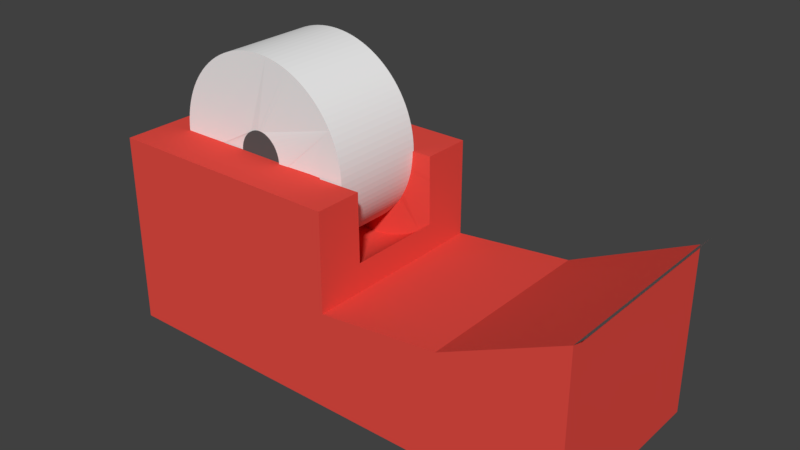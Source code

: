 # Source: TapeDisp.blend  (saved by Blender 2.79.0; exported with 4.5.12 LTS)
import bpy
from mathutils import Matrix  # noqa: F401  (used for matrix-valued properties, if any)

bpy.ops.wm.read_factory_settings(use_empty=True)
scene = bpy.context.scene
scene.name = 'Scene'

# ---- collections
col_collection_1 = bpy.data.collections.new('Collection 1'); scene.collection.children.link(col_collection_1)

# ---- materials (node trees are filled in below, after node groups)
mat_tapecutter = bpy.data.materials.new('TapeCutter')
mat_tapecutter.alpha_threshold = 0.0
mat_tapecutter.use_transparent_shadow = False
mat_tapecutter.diffuse_color = (0.3185, 0.3185, 0.3185, 1.0)
mat_tapecutter.roughness = 0.5
mat_holder = bpy.data.materials.new('Holder')
mat_holder.alpha_threshold = 0.0
mat_holder.use_transparent_shadow = False
mat_holder.diffuse_color = (0.1025, 0.1025, 0.1025, 1.0)
mat_holder.roughness = 0.5
mat_tape = bpy.data.materials.new('Tape')
mat_tape.alpha_threshold = 0.0
mat_tape.use_transparent_shadow = False
mat_tape.diffuse_color = (0.8689, 0.8689, 0.8689, 1.0)
mat_tape.roughness = 0.5
mat_dispenserbod = bpy.data.materials.new('DispenserBod')
mat_dispenserbod.alpha_threshold = 0.0
mat_dispenserbod.use_transparent_shadow = False
mat_dispenserbod.diffuse_color = (0.8, 0.07298, 0.05702, 1.0)
mat_dispenserbod.roughness = 0.5

# ---- material node trees

# ---- world
world_world = bpy.data.worlds.new('World'); scene.world = world_world
world_world.color = (0.05088, 0.05088, 0.05088)
world_world.use_sun_shadow = False
world_world.sun_shadow_jitter_overblur = 0.0
world_world.cycles.sampling_method = 'MANUAL'

# ---- meshes
me_cube_003 = bpy.data.meshes.new('Cube.003')
me_cube_003.from_pydata([(1.0, 1.0, 2.454), (1.0, 0.5, 2.454), (1.0, 0.0, 2.454), (1.0, -1.0, 2.454), (1.0, -0.5, 2.454), (1.04, 0.0, 2.654), (1.04, -0.5, 2.654), (1.04, -1.0, 2.654), (1.04, -0.5, 2.654), (1.04, 0.5, 2.654), (1.04, 0.0, 2.654), (1.04, 1.0, 2.654), (1.04, 0.5, 2.654)], [], [(4, 2, 5, 6), (4, 3, 7, 8), (2, 1, 9, 10), (1, 0, 11, 12)])
me_cube_003.materials.append(mat_tapecutter)
me_cube_003.use_remesh_preserve_volume = False
me_cube_003.use_remesh_preserve_attributes = False
me_cube_003.use_mirror_vertex_groups = False
me_cube_003.update()
me_cylinder = bpy.data.meshes.new('Cylinder')
me_cylinder.from_pydata([(0.0, 1.0, -1.0), (0.0, 1.0, 1.0), (0.06279, 0.998, -1.0), (0.06279, 0.998, 1.0), (0.1253, 0.9921, -1.0), (0.1253, 0.9921, 1.0), (0.1874, 0.9823, -1.0), (0.1874, 0.9823, 1.0), (0.2487, 0.9686, -1.0), (0.2487, 0.9686, 1.0), (0.309, 0.9511, -1.0), (0.309, 0.9511, 1.0), (0.3681, 0.9298, -1.0), (0.3681, 0.9298, 1.0), (0.4258, 0.9048, -1.0), (0.4258, 0.9048, 1.0), (0.4818, 0.8763, -1.0), (0.4818, 0.8763, 1.0), (0.5358, 0.8443, -1.0), (0.5358, 0.8443, 1.0), (0.5878, 0.809, -1.0), (0.5878, 0.809, 1.0), (0.6374, 0.7705, -1.0), (0.6374, 0.7705, 1.0), (0.6845, 0.729, -1.0), (0.6845, 0.729, 1.0), (0.729, 0.6845, -1.0), (0.729, 0.6845, 1.0), (0.7705, 0.6374, -1.0), (0.7705, 0.6374, 1.0), (0.809, 0.5878, -1.0), (0.809, 0.5878, 1.0), (0.8443, 0.5358, -1.0), (0.8443, 0.5358, 1.0), (0.8763, 0.4818, -1.0), (0.8763, 0.4818, 1.0), (0.9048, 0.4258, -1.0), (0.9048, 0.4258, 1.0), (0.9298, 0.3681, -1.0), (0.9298, 0.3681, 1.0), (0.9511, 0.309, -1.0), (0.9511, 0.309, 1.0), (0.9686, 0.2487, -1.0), (0.9686, 0.2487, 1.0), (0.9823, 0.1874, -1.0), (0.9823, 0.1874, 1.0), (0.9921, 0.1253, -1.0), (0.9921, 0.1253, 1.0), (0.998, 0.06279, -1.0), (0.998, 0.06279, 1.0), (1.0, -4.013e-07, -1.0), (1.0, -4.013e-07, 1.0), (0.998, -0.06279, -1.0), (0.998, -0.06279, 1.0), (0.9921, -0.1253, -1.0), (0.9921, -0.1253, 1.0), (0.9823, -0.1874, -1.0), (0.9823, -0.1874, 1.0), (0.9686, -0.2487, -1.0), (0.9686, -0.2487, 1.0), (0.9511, -0.309, -1.0), (0.9511, -0.309, 1.0), (0.9298, -0.3681, -1.0), (0.9298, -0.3681, 1.0), (0.9048, -0.4258, -1.0), (0.9048, -0.4258, 1.0), (0.8763, -0.4818, -1.0), (0.8763, -0.4818, 1.0), (0.8443, -0.5358, -1.0), (0.8443, -0.5358, 1.0), (0.809, -0.5878, -1.0), (0.809, -0.5878, 1.0), (0.7705, -0.6374, -1.0), (0.7705, -0.6374, 1.0), (0.729, -0.6845, -1.0), (0.729, -0.6845, 1.0), (0.6845, -0.729, -1.0), (0.6845, -0.729, 1.0), (0.6374, -0.7705, -1.0), (0.6374, -0.7705, 1.0), (0.5878, -0.809, -1.0), (0.5878, -0.809, 1.0), (0.5358, -0.8443, -1.0), (0.5358, -0.8443, 1.0), (0.4818, -0.8763, -1.0), (0.4818, -0.8763, 1.0), (0.4258, -0.9048, -1.0), (0.4258, -0.9048, 1.0), (0.3681, -0.9298, -1.0), (0.3681, -0.9298, 1.0), (0.309, -0.9511, -1.0), (0.309, -0.9511, 1.0), (0.2487, -0.9686, -1.0), (0.2487, -0.9686, 1.0), (0.1874, -0.9823, -1.0), (0.1874, -0.9823, 1.0), (0.1253, -0.9921, -1.0), (0.1253, -0.9921, 1.0), (0.06279, -0.998, -1.0), (0.06279, -0.998, 1.0), (-1.041e-06, -1.0, -1.0), (-1.041e-06, -1.0, 1.0), (-0.06279, -0.998, -1.0), (-0.06279, -0.998, 1.0), (-0.1253, -0.9921, -1.0), (-0.1253, -0.9921, 1.0), (-0.1874, -0.9823, -1.0), (-0.1874, -0.9823, 1.0), (-0.2487, -0.9686, -1.0), (-0.2487, -0.9686, 1.0), (-0.309, -0.9511, -1.0), (-0.309, -0.9511, 1.0), (-0.3681, -0.9298, -1.0), (-0.3681, -0.9298, 1.0), (-0.4258, -0.9048, -1.0), (-0.4258, -0.9048, 1.0), (-0.4818, -0.8763, -1.0), (-0.4818, -0.8763, 1.0), (-0.5358, -0.8443, -1.0), (-0.5358, -0.8443, 1.0), (-0.5878, -0.809, -1.0), (-0.5878, -0.809, 1.0), (-0.6374, -0.7705, -1.0), (-0.6374, -0.7705, 1.0), (-0.6845, -0.729, -1.0), (-0.6845, -0.729, 1.0), (-0.729, -0.6845, -1.0), (-0.729, -0.6845, 1.0), (-0.7705, -0.6374, -1.0), (-0.7705, -0.6374, 1.0), (-0.809, -0.5878, -1.0), (-0.809, -0.5878, 1.0), (-0.8443, -0.5358, -1.0), (-0.8443, -0.5358, 1.0), (-0.8763, -0.4818, -1.0), (-0.8763, -0.4818, 1.0), (-0.9048, -0.4258, -1.0), (-0.9048, -0.4258, 1.0), (-0.9298, -0.3681, -1.0), (-0.9298, -0.3681, 1.0), (-0.9511, -0.309, -1.0), (-0.9511, -0.309, 1.0), (-0.9686, -0.2487, -1.0), (-0.9686, -0.2487, 1.0), (-0.9823, -0.1874, -1.0), (-0.9823, -0.1874, 1.0), (-0.9921, -0.1253, -1.0), (-0.9921, -0.1253, 1.0), (-0.998, -0.06279, -1.0), (-0.998, -0.06279, 1.0), (-1.0, 1.442e-06, -1.0), (-1.0, 1.442e-06, 1.0), (-0.998, 0.06279, -1.0), (-0.998, 0.06279, 1.0), (-0.9921, 0.1253, -1.0), (-0.9921, 0.1253, 1.0), (-0.9823, 0.1874, -1.0), (-0.9823, 0.1874, 1.0), (-0.9686, 0.2487, -1.0), (-0.9686, 0.2487, 1.0), (-0.9511, 0.309, -1.0), (-0.9511, 0.309, 1.0), (-0.9298, 0.3681, -1.0), (-0.9298, 0.3681, 1.0), (-0.9048, 0.4258, -1.0), (-0.9048, 0.4258, 1.0), (-0.8763, 0.4818, -1.0), (-0.8763, 0.4818, 1.0), (-0.8443, 0.5358, -1.0), (-0.8443, 0.5358, 1.0), (-0.809, 0.5878, -1.0), (-0.809, 0.5878, 1.0), (-0.7705, 0.6374, -1.0), (-0.7705, 0.6374, 1.0), (-0.729, 0.6845, -1.0), (-0.729, 0.6845, 1.0), (-0.6845, 0.729, -1.0), (-0.6845, 0.729, 1.0), (-0.6374, 0.7705, -1.0), (-0.6374, 0.7705, 1.0), (-0.5878, 0.809, -1.0), (-0.5878, 0.809, 1.0), (-0.5358, 0.8443, -1.0), (-0.5358, 0.8443, 1.0), (-0.4818, 0.8763, -1.0), (-0.4818, 0.8763, 1.0), (-0.4258, 0.9048, -1.0), (-0.4258, 0.9048, 1.0), (-0.3681, 0.9298, -1.0), (-0.3681, 0.9298, 1.0), (-0.309, 0.9511, -1.0), (-0.309, 0.9511, 1.0), (-0.2487, 0.9686, -1.0), (-0.2487, 0.9686, 1.0), (-0.1874, 0.9823, -1.0), (-0.1874, 0.9823, 1.0), (-0.1253, 0.9921, -1.0), (-0.1253, 0.9921, 1.0), (-0.06279, 0.998, -1.0), (-0.06279, 0.998, 1.0)], [], [(0, 1, 3, 2), (2, 3, 5, 4), (4, 5, 7, 6), (6, 7, 9, 8), (8, 9, 11, 10), (10, 11, 13, 12), (12, 13, 15, 14), (14, 15, 17, 16), (16, 17, 19, 18), (18, 19, 21, 20), (20, 21, 23, 22), (22, 23, 25, 24), (24, 25, 27, 26), (26, 27, 29, 28), (28, 29, 31, 30), (30, 31, 33, 32), (32, 33, 35, 34), (34, 35, 37, 36), (36, 37, 39, 38), (38, 39, 41, 40), (40, 41, 43, 42), (42, 43, 45, 44), (44, 45, 47, 46), (46, 47, 49, 48), (48, 49, 51, 50), (50, 51, 53, 52), (52, 53, 55, 54), (54, 55, 57, 56), (56, 57, 59, 58), (58, 59, 61, 60), (60, 61, 63, 62), (62, 63, 65, 64), (64, 65, 67, 66), (66, 67, 69, 68), (68, 69, 71, 70), (70, 71, 73, 72), (72, 73, 75, 74), (74, 75, 77, 76), (76, 77, 79, 78), (78, 79, 81, 80), (80, 81, 83, 82), (82, 83, 85, 84), (84, 85, 87, 86), (86, 87, 89, 88), (88, 89, 91, 90), (90, 91, 93, 92), (92, 93, 95, 94), (94, 95, 97, 96), (96, 97, 99, 98), (98, 99, 101, 100), (100, 101, 103, 102), (102, 103, 105, 104), (104, 105, 107, 106), (106, 107, 109, 108), (108, 109, 111, 110), (110, 111, 113, 112), (112, 113, 115, 114), (114, 115, 117, 116), (116, 117, 119, 118), (118, 119, 121, 120), (120, 121, 123, 122), (122, 123, 125, 124), (124, 125, 127, 126), (126, 127, 129, 128), (128, 129, 131, 130), (130, 131, 133, 132), (132, 133, 135, 134), (134, 135, 137, 136), (136, 137, 139, 138), (138, 139, 141, 140), (140, 141, 143, 142), (142, 143, 145, 144), (144, 145, 147, 146), (146, 147, 149, 148), (148, 149, 151, 150), (150, 151, 153, 152), (152, 153, 155, 154), (154, 155, 157, 156), (156, 157, 159, 158), (158, 159, 161, 160), (160, 161, 163, 162), (162, 163, 165, 164), (164, 165, 167, 166), (166, 167, 169, 168), (168, 169, 171, 170), (170, 171, 173, 172), (172, 173, 175, 174), (174, 175, 177, 176), (176, 177, 179, 178), (178, 179, 181, 180), (180, 181, 183, 182), (182, 183, 185, 184), (184, 185, 187, 186), (186, 187, 189, 188), (188, 189, 191, 190), (190, 191, 193, 192), (192, 193, 195, 194), (194, 195, 197, 196), (3, 1, 199, 197, 195, 193, 191, 189, 187, 185, 183, 181, 179, 177, 175, 173, 171, 169, 167, 165, 163, 161, 159, 157, 155, 153, 151, 149, 147, 145, 143, 141, 139, 137, 135, 133, 131, 129, 127, 125, 123, 121, 119, 117, 115, 113, 111, 109, 107, 105, 103, 101, 99, 97, 95, 93, 91, 89, 87, 85, 83, 81, 79, 77, 75, 73, 71, 69, 67, 65, 63, 61, 59, 57, 55, 53, 51, 49, 47, 45, 43, 41, 39, 37, 35, 33, 31, 29, 27, 25, 23, 21, 19, 17, 15, 13, 11, 9, 7, 5), (196, 197, 199, 198), (198, 199, 1, 0), (0, 2, 4, 6, 8, 10, 12, 14, 16, 18, 20, 22, 24, 26, 28, 30, 32, 34, 36, 38, 40, 42, 44, 46, 48, 50, 52, 54, 56, 58, 60, 62, 64, 66, 68, 70, 72, 74, 76, 78, 80, 82, 84, 86, 88, 90, 92, 94, 96, 98, 100, 102, 104, 106, 108, 110, 112, 114, 116, 118, 120, 122, 124, 126, 128, 130, 132, 134, 136, 138, 140, 142, 144, 146, 148, 150, 152, 154, 156, 158, 160, 162, 164, 166, 168, 170, 172, 174, 176, 178, 180, 182, 184, 186, 188, 190, 192, 194, 196, 198)])
me_cylinder.materials.append(mat_holder)
me_cylinder.use_remesh_preserve_volume = False
me_cylinder.use_remesh_preserve_attributes = False
me_cylinder.use_mirror_vertex_groups = False
me_cylinder.update()
me_cylinder_001 = bpy.data.meshes.new('Cylinder.001')
me_cylinder_001.from_pydata([(0.0, 1.0, -1.0), (0.0, 1.0, 1.0), (0.06279, 0.998, 1.0), (0.06279, 0.998, -1.0), (0.3681, 0.9298, -1.0), (0.4258, 0.9048, -1.0), (0.4818, 0.8763, -1.0), (0.5358, 0.8443, -1.0), (0.5878, 0.809, -1.0), (0.6374, 0.7705, -1.0), (0.6845, 0.729, -1.0), (0.729, 0.6845, -1.0), (0.7705, 0.6374, -1.0), (0.809, 0.5878, -1.0), (0.8443, 0.5358, -1.0), (0.8763, 0.4818, -1.0), (0.9048, 0.4258, -1.0), (0.9298, 0.3681, -1.0), (0.9511, 0.309, -1.0), (0.9686, 0.2487, -1.0), (0.9823, 0.1874, -1.0), (0.9921, 0.1253, -1.0), (0.998, 0.06279, -1.0), (1.0, -4.768e-07, -1.0), (0.998, -0.06279, -1.0), (0.9921, -0.1253, -1.0), (0.9823, -0.1874, -1.0), (0.9686, -0.2487, -1.0), (0.9511, -0.309, -1.0), (0.9298, -0.3681, -1.0), (0.9048, -0.4258, -1.0), (0.8763, -0.4818, -1.0), (0.8443, -0.5358, -1.0), (0.809, -0.5878, -1.0), (0.7705, -0.6374, -1.0), (0.729, -0.6845, -1.0), (0.6845, -0.729, -1.0), (0.6374, -0.7705, -1.0), (0.5878, -0.809, -1.0), (0.5358, -0.8443, -1.0), (0.4818, -0.8763, -1.0), (0.4258, -0.9048, -1.0), (0.3681, -0.9298, -1.0), (0.309, -0.9511, -1.0), (0.2487, -0.9686, -1.0), (0.1874, -0.9823, -1.0), (0.1253, -0.9921, -1.0), (0.06279, -0.998, -1.0), (-1.073e-06, -1.0, -1.0), (-0.06279, -0.998, -1.0), (-0.1253, -0.9921, -1.0), (-0.1874, -0.9823, -1.0), (-0.2487, -0.9686, -1.0), (-0.309, -0.9511, -1.0), (-0.3681, -0.9298, -1.0), (-0.4258, -0.9048, -1.0), (-0.4818, -0.8763, -1.0), (-0.5358, -0.8443, -1.0), (-0.5878, -0.809, -1.0), (-0.6374, -0.7705, -1.0), (-0.6845, -0.729, -1.0), (-0.729, -0.6845, -1.0), (-0.7705, -0.6374, -1.0), (-0.809, -0.5878, -1.0), (-0.8443, -0.5358, -1.0), (-0.8763, -0.4818, -1.0), (-0.9048, -0.4258, -1.0), (-0.9298, -0.3681, -1.0), (-0.9511, -0.309, -1.0), (-0.9686, -0.2487, -1.0), (-0.9823, -0.1874, -1.0), (-0.9921, -0.1253, -1.0), (-0.998, -0.06279, -1.0), (-1.0, 1.431e-06, -1.0), (-0.25, 4.768e-07, -1.045), (-0.2495, -0.0157, -1.045), (-0.248, -0.03133, -1.045), (-0.2456, -0.04684, -1.044), (-0.2421, -0.06217, -1.044), (-0.2378, -0.07725, -1.043), (-0.2324, -0.09203, -1.042), (-0.2262, -0.1064, -1.041), (-0.2191, -0.1204, -1.039), (-0.2111, -0.134, -1.038), (-0.2023, -0.1469, -1.036), (-0.1926, -0.1594, -1.035), (-0.1822, -0.1711, -1.033), (-0.1711, -0.1822, -1.031), (-0.1594, -0.1926, -1.029), (-0.1469, -0.2023, -1.026), (-0.134, -0.2111, -1.024), (-0.1204, -0.2191, -1.022), (-0.1064, -0.2262, -1.019), (-0.09203, -0.2324, -1.017), (-0.07725, -0.2378, -1.014), (-0.06217, -0.2421, -1.011), (-0.04685, -0.2456, -1.008), (-0.03133, -0.248, -1.006), (-0.0157, -0.2495, -1.003), (-2.384e-07, -0.25, -1.0), (0.0157, -0.2495, -0.9972), (0.03133, -0.248, -0.9944), (0.04685, -0.2456, -0.9916), (0.06217, -0.2421, -0.9888), (0.07725, -0.2378, -0.9861), (0.09203, -0.2324, -0.9834), (0.1064, -0.2262, -0.9808), (0.1204, -0.2191, -0.9783), (0.134, -0.2111, -0.9759), (0.1469, -0.2023, -0.9735), (0.1594, -0.1926, -0.9713), (0.1711, -0.1822, -0.9692), (0.1822, -0.1711, -0.9672), (0.1926, -0.1594, -0.9653), (0.2023, -0.1469, -0.9636), (0.2111, -0.134, -0.962), (0.2191, -0.1204, -0.9605), (0.2262, -0.1064, -0.9592), (0.2324, -0.09203, -0.9581), (0.2378, -0.07725, -0.9572), (0.2421, -0.06217, -0.9564), (0.2456, -0.04685, -0.9558), (0.248, -0.03133, -0.9553), (0.2495, -0.0157, -0.955), (0.25, 0.0, -0.955), (0.2495, 0.0157, -0.955), (0.1253, 0.9921, -1.0), (0.1874, 0.9823, -1.0), (0.2487, 0.9686, -1.0), (0.309, 0.9511, -1.0), (0.248, 0.03133, -0.9553), (0.2456, 0.04685, -0.9558), (0.2421, 0.06217, -0.9564), (0.2378, 0.07725, -0.9572), (0.2324, 0.09203, -0.9581), (0.2262, 0.1064, -0.9592), (0.2191, 0.1204, -0.9605), (0.2111, 0.134, -0.962), (0.2023, 0.1469, -0.9636), (0.1926, 0.1594, -0.9653), (0.1822, 0.1711, -0.9672), (0.1711, 0.1822, -0.9692), (0.1594, 0.1926, -0.9713), (0.1469, 0.2023, -0.9735), (0.134, 0.2111, -0.9759), (0.1204, 0.2191, -0.9783), (0.1064, 0.2262, -0.9808), (0.09203, 0.2324, -0.9834), (0.07725, 0.2378, -0.9861), (0.06217, 0.2421, -0.9888), (0.04685, 0.2456, -0.9916), (0.03133, 0.248, -0.9944), (0.0157, 0.2495, -0.9972), (0.0, 0.25, -1.0), (-0.0157, 0.2495, -1.003), (-0.03133, 0.248, -1.006), (-0.04684, 0.2456, -1.008), (-0.06217, 0.2421, -1.011), (-0.07725, 0.2378, -1.014), (-0.09203, 0.2324, -1.017), (-0.1064, 0.2262, -1.019), (-0.1204, 0.2191, -1.022), (-0.134, 0.2111, -1.024), (-0.1469, 0.2023, -1.026), (-0.1594, 0.1926, -1.029), (-0.1711, 0.1822, -1.031), (-0.1822, 0.1711, -1.033), (-0.1926, 0.1594, -1.035), (-0.2023, 0.1469, -1.036), (-0.2111, 0.134, -1.038), (-0.2191, 0.1204, -1.039), (-0.2262, 0.1064, -1.041), (-0.2324, 0.09203, -1.042), (-0.2378, 0.07725, -1.043), (-0.2421, 0.06217, -1.044), (-0.2456, 0.04685, -1.044), (-0.248, 0.03133, -1.045), (-0.2495, 0.0157, -1.045), (-0.998, 0.06279, -1.0), (-0.9921, 0.1253, -1.0), (-0.9823, 0.1874, -1.0), (-0.9686, 0.2487, -1.0), (-0.9511, 0.309, -1.0), (-0.9298, 0.3681, -1.0), (-0.9048, 0.4258, -1.0), (-0.8763, 0.4818, -1.0), (-0.8443, 0.5358, -1.0), (-0.809, 0.5878, -1.0), (-0.7705, 0.6374, -1.0), (-0.729, 0.6845, -1.0), (-0.6845, 0.729, -1.0), (-0.6374, 0.7705, -1.0), (-0.5878, 0.809, -1.0), (-0.5358, 0.8443, -1.0), (-0.4818, 0.8763, -1.0), (-0.4258, 0.9048, -1.0), (-0.3681, 0.9298, -1.0), (-0.309, 0.9511, -1.0), (-0.2487, 0.9686, -1.0), (-0.1874, 0.9823, -1.0), (-0.1253, 0.9921, -1.0), (-0.06279, 0.998, -1.0), (-0.06279, 0.998, 1.0), (-0.1253, 0.9921, 1.0), (-0.1874, 0.9823, 1.0), (-0.2487, 0.9686, 1.0), (-0.309, 0.9511, 1.0), (-0.3681, 0.9298, 1.0), (-0.4258, 0.9048, 1.0), (-0.4818, 0.8763, 1.0), (-0.5358, 0.8443, 1.0), (-0.5878, 0.809, 1.0), (-0.6374, 0.7705, 1.0), (-0.6845, 0.729, 1.0), (-0.729, 0.6845, 1.0), (-0.7705, 0.6374, 1.0), (-0.809, 0.5878, 1.0), (-0.8443, 0.5358, 1.0), (-0.8763, 0.4818, 1.0), (-0.9048, 0.4258, 1.0), (-0.9298, 0.3681, 1.0), (-0.9511, 0.309, 1.0), (-0.9686, 0.2487, 1.0), (-0.9823, 0.1874, 1.0), (-0.9921, 0.1253, 1.0), (-0.998, 0.06279, 1.0), (-1.0, 1.431e-06, 1.0), (-0.998, -0.06279, 1.0), (-0.9921, -0.1253, 1.0), (-0.9823, -0.1874, 1.0), (-0.9686, -0.2487, 1.0), (-0.9511, -0.309, 1.0), (-0.9298, -0.3681, 1.0), (-0.9048, -0.4258, 1.0), (-0.8763, -0.4818, 1.0), (-0.8443, -0.5358, 1.0), (-0.809, -0.5878, 1.0), (-0.7705, -0.6374, 1.0), (-0.729, -0.6845, 1.0), (-0.6845, -0.729, 1.0), (-0.6374, -0.7705, 1.0), (-0.5878, -0.809, 1.0), (-0.5358, -0.8443, 1.0), (-0.4818, -0.8763, 1.0), (-0.4258, -0.9048, 1.0), (-0.3681, -0.9298, 1.0), (-0.309, -0.9511, 1.0), (-0.2487, -0.9686, 1.0), (-0.1874, -0.9823, 1.0), (-0.1253, -0.9921, 1.0), (-0.06279, -0.998, 1.0), (-1.073e-06, -1.0, 1.0), (-2.384e-07, -0.25, 1.0), (-0.0157, -0.2495, 0.9974), (-0.03133, -0.248, 0.9948), (-0.04685, -0.2456, 0.9922), (-0.06217, -0.2421, 0.9896), (-0.07725, -0.2378, 0.9871), (-0.09203, -0.2324, 0.9846), (-0.1064, -0.2262, 0.9822), (-0.1204, -0.2191, 0.9799), (-0.134, -0.2111, 0.9776), (-0.1469, -0.2023, 0.9755), (-0.1594, -0.1926, 0.9734), (-0.1711, -0.1822, 0.9714), (-0.1822, -0.1711, 0.9696), (-0.1926, -0.1594, 0.9678), (-0.2023, -0.1469, 0.9662), (-0.2111, -0.134, 0.9648), (-0.2191, -0.1204, 0.9634), (-0.2262, -0.1064, 0.9622), (-0.2324, -0.09203, 0.9612), (-0.2378, -0.07725, 0.9603), (-0.2421, -0.06217, 0.9596), (-0.2456, -0.04684, 0.959), (-0.248, -0.03133, 0.9586), (-0.2495, -0.0157, 0.9584), (-0.25, 2.384e-07, 0.9583), (-0.2495, 0.0157, 0.9584), (-0.248, 0.03133, 0.9586), (-0.2456, 0.04685, 0.959), (-0.2421, 0.06217, 0.9596), (-0.2378, 0.07725, 0.9603), (-0.2324, 0.09203, 0.9612), (-0.2262, 0.1064, 0.9622), (-0.2191, 0.1204, 0.9634), (-0.2111, 0.134, 0.9648), (-0.2023, 0.1469, 0.9662), (-0.1926, 0.1594, 0.9678), (-0.1822, 0.1711, 0.9696), (-0.1711, 0.1822, 0.9714), (-0.1594, 0.1926, 0.9734), (-0.1469, 0.2023, 0.9755), (-0.134, 0.2111, 0.9776), (-0.1204, 0.2191, 0.9799), (-0.1064, 0.2262, 0.9822), (-0.09203, 0.2324, 0.9846), (-0.07725, 0.2378, 0.9871), (-0.06217, 0.2421, 0.9896), (-0.04684, 0.2456, 0.9922), (-0.03133, 0.248, 0.9948), (-0.0157, 0.2495, 0.9974), (0.0, 0.25, 1.0), (0.3681, 0.9298, 1.0), (0.309, 0.9511, 1.0), (0.2487, 0.9686, 1.0), (0.1874, 0.9823, 1.0), (0.1253, 0.9921, 1.0), (0.0157, 0.2495, 1.003), (0.03133, 0.248, 1.005), (0.04685, 0.2456, 1.008), (0.06217, 0.2421, 1.01), (0.07725, 0.2378, 1.013), (0.09203, 0.2324, 1.015), (0.1064, 0.2262, 1.018), (0.1204, 0.2191, 1.02), (0.134, 0.2111, 1.022), (0.1469, 0.2023, 1.025), (0.1594, 0.1926, 1.027), (0.1711, 0.1822, 1.029), (0.1822, 0.1711, 1.03), (0.1926, 0.1594, 1.032), (0.2023, 0.1469, 1.034), (0.2111, 0.134, 1.035), (0.2191, 0.1204, 1.037), (0.2262, 0.1064, 1.038), (0.2324, 0.09203, 1.039), (0.2378, 0.07725, 1.04), (0.2421, 0.06217, 1.04), (0.2456, 0.04685, 1.041), (0.248, 0.03133, 1.041), (0.2495, 0.0157, 1.042), (0.25, -2.384e-07, 1.042), (0.2495, -0.0157, 1.042), (0.248, -0.03133, 1.041), (0.2456, -0.04685, 1.041), (0.2421, -0.06217, 1.04), (0.2378, -0.07725, 1.04), (0.2324, -0.09203, 1.039), (0.2262, -0.1064, 1.038), (0.2191, -0.1204, 1.037), (0.2111, -0.134, 1.035), (0.2023, -0.1469, 1.034), (0.1926, -0.1594, 1.032), (0.1822, -0.1711, 1.03), (0.1711, -0.1822, 1.029), (0.1594, -0.1926, 1.027), (0.1469, -0.2023, 1.025), (0.134, -0.2111, 1.022), (0.1204, -0.2191, 1.02), (0.1064, -0.2262, 1.018), (0.09203, -0.2324, 1.015), (0.07725, -0.2378, 1.013), (0.06217, -0.2421, 1.01), (0.04685, -0.2456, 1.008), (0.03133, -0.248, 1.005), (0.0157, -0.2495, 1.003), (0.06279, -0.998, 1.0), (0.1253, -0.9921, 1.0), (0.1874, -0.9823, 1.0), (0.2487, -0.9686, 1.0), (0.309, -0.9511, 1.0), (0.3681, -0.9298, 1.0), (0.4258, -0.9048, 1.0), (0.4818, -0.8763, 1.0), (0.5358, -0.8443, 1.0), (0.5878, -0.809, 1.0), (0.6374, -0.7705, 1.0), (0.6845, -0.729, 1.0), (0.729, -0.6845, 1.0), (0.7705, -0.6374, 1.0), (0.809, -0.5878, 1.0), (0.8443, -0.5358, 1.0), (0.8763, -0.4818, 1.0), (0.9048, -0.4258, 1.0), (0.9298, -0.3681, 1.0), (0.9511, -0.309, 1.0), (0.9686, -0.2487, 1.0), (0.9823, -0.1874, 1.0), (0.9921, -0.1253, 1.0), (0.998, -0.06279, 1.0), (1.0, -4.768e-07, 1.0), (0.998, 0.06279, 1.0), (0.9921, 0.1253, 1.0), (0.9823, 0.1874, 1.0), (0.9686, 0.2487, 1.0), (0.9511, 0.309, 1.0), (0.9298, 0.3681, 1.0), (0.9048, 0.4258, 1.0), (0.8763, 0.4818, 1.0), (0.8443, 0.5358, 1.0), (0.809, 0.5878, 1.0), (0.7705, 0.6374, 1.0), (0.729, 0.6845, 1.0), (0.6845, 0.729, 1.0), (0.6374, 0.7705, 1.0), (0.5878, 0.809, 1.0), (0.5358, 0.8443, 1.0), (0.4818, 0.8763, 1.0), (0.4258, 0.9048, 1.0)], [], [(0, 1, 2, 3), (4, 5, 6, 7, 8, 9, 10, 11, 12, 13, 14, 15, 16, 17, 18, 19, 20, 21, 22, 23, 24, 25, 26, 27, 28, 29, 30, 31, 32, 33, 34, 35, 36, 37, 38, 39, 40, 41, 42, 43, 44, 45, 46, 47, 48, 49, 50, 51, 52, 53, 54, 55, 56, 57, 58, 59, 60, 61, 62, 63, 64, 65, 66, 67, 68, 69, 70, 71, 72, 73, 74, 75, 76, 77, 78, 79, 80, 81, 82, 83, 84, 85, 86, 87, 88, 89, 90, 91, 92, 93, 94, 95, 96, 97, 98, 99, 100, 101, 102, 103, 104, 105, 106, 107, 108, 109, 110, 111, 112, 113, 114, 115, 116, 117, 118, 119, 120, 121, 122, 123, 124, 125), (0, 3, 126, 127, 128, 129, 4, 125, 130, 131, 132, 133, 134, 135, 136, 137, 138, 139, 140, 141, 142, 143, 144, 145, 146, 147, 148, 149, 150, 151, 152, 153, 154, 155, 156, 157, 158, 159, 160, 161, 162, 163, 164, 165, 166, 167, 168, 169, 170, 171, 172, 173, 174, 175, 176, 177, 74, 73, 178, 179, 180, 181, 182, 183, 184, 185, 186, 187, 188, 189, 190, 191, 192, 193, 194, 195, 196, 197, 198, 199, 200, 201), (201, 202, 1, 0), (1, 202, 203, 204, 205, 206, 207, 208, 209, 210, 211, 212, 213, 214, 215, 216, 217, 218, 219, 220, 221, 222, 223, 224, 225, 226, 227, 228, 229, 230, 231, 232, 233, 234, 235, 236, 237, 238, 239, 240, 241, 242, 243, 244, 245, 246, 247, 248, 249, 250, 251, 252, 253, 254, 255, 256, 257, 258, 259, 260, 261, 262, 263, 264, 265, 266, 267, 268, 269, 270, 271, 272, 273, 274, 275, 276, 277, 278, 279, 280, 281, 282, 283, 284, 285, 286, 287, 288, 289, 290, 291, 292, 293, 294, 295, 296, 297, 298, 299, 300, 301, 302, 303, 304, 305, 306, 307, 2), (303, 302, 308, 309, 310, 311, 312, 313, 314, 315, 316, 317, 318, 319, 320, 321, 322, 323, 324, 325, 326, 327, 328, 329, 330, 331, 332, 333, 334, 335, 336, 337, 338, 339, 340, 341, 342, 343, 344, 345, 346, 347, 348, 349, 350, 351, 352, 353, 354, 355, 356, 252, 251, 357, 358, 359, 360, 361, 362, 363, 364, 365, 366, 367, 368, 369, 370, 371, 372, 373, 374, 375, 376, 377, 378, 379, 380, 381, 382, 383, 384, 385, 386, 387, 388, 389, 390, 391, 392, 393, 394, 395, 396, 397, 398, 399), (3, 2, 307, 126), (126, 307, 306, 127), (127, 306, 305, 128), (128, 305, 304, 129), (129, 304, 303, 4), (4, 303, 399, 5), (5, 399, 398, 6), (6, 398, 397, 7), (7, 397, 396, 8), (8, 396, 395, 9), (9, 395, 394, 10), (10, 394, 393, 11), (11, 393, 392, 12), (12, 392, 391, 13), (13, 391, 390, 14), (14, 390, 389, 15), (15, 389, 388, 16), (16, 388, 387, 17), (17, 387, 386, 18), (18, 386, 385, 19), (19, 385, 384, 20), (20, 384, 383, 21), (21, 383, 382, 22), (22, 382, 381, 23), (23, 381, 380, 24), (24, 380, 379, 25), (25, 379, 378, 26), (26, 378, 377, 27), (27, 377, 376, 28), (28, 376, 375, 29), (29, 375, 374, 30), (30, 374, 373, 31), (31, 373, 372, 32), (32, 372, 371, 33), (33, 371, 370, 34), (34, 370, 369, 35), (35, 369, 368, 36), (36, 368, 367, 37), (37, 367, 366, 38), (38, 366, 365, 39), (39, 365, 364, 40), (40, 364, 363, 41), (41, 363, 362, 42), (42, 362, 361, 43), (43, 361, 360, 44), (44, 360, 359, 45), (45, 359, 358, 46), (46, 358, 357, 47), (47, 357, 251, 48), (48, 251, 250, 49), (49, 250, 249, 50), (50, 249, 248, 51), (51, 248, 247, 52), (52, 247, 246, 53), (53, 246, 245, 54), (54, 245, 244, 55), (55, 244, 243, 56), (56, 243, 242, 57), (57, 242, 241, 58), (58, 241, 240, 59), (59, 240, 239, 60), (60, 239, 238, 61), (61, 238, 237, 62), (62, 237, 236, 63), (63, 236, 235, 64), (64, 235, 234, 65), (65, 234, 233, 66), (66, 233, 232, 67), (67, 232, 231, 68), (68, 231, 230, 69), (69, 230, 229, 70), (70, 229, 228, 71), (71, 228, 227, 72), (72, 227, 226, 73), (73, 226, 225, 178), (178, 225, 224, 179), (179, 224, 223, 180), (180, 223, 222, 181), (181, 222, 221, 182), (182, 221, 220, 183), (183, 220, 219, 184), (184, 219, 218, 185), (185, 218, 217, 186), (186, 217, 216, 187), (187, 216, 215, 188), (188, 215, 214, 189), (189, 214, 213, 190), (190, 213, 212, 191), (191, 212, 211, 192), (192, 211, 210, 193), (193, 210, 209, 194), (194, 209, 208, 195), (195, 208, 207, 196), (196, 207, 206, 197), (197, 206, 205, 198), (198, 205, 204, 199), (199, 204, 203, 200), (200, 203, 202, 201), (153, 152, 308, 302), (154, 153, 302, 301), (152, 151, 309, 308), (155, 154, 301, 300), (151, 150, 310, 309), (156, 155, 300, 299), (150, 149, 311, 310), (157, 156, 299, 298), (149, 148, 312, 311), (158, 157, 298, 297), (148, 147, 313, 312), (159, 158, 297, 296), (147, 146, 314, 313), (160, 159, 296, 295), (146, 145, 315, 314), (161, 160, 295, 294), (145, 144, 316, 315), (162, 161, 294, 293), (144, 143, 317, 316), (163, 162, 293, 292), (143, 142, 318, 317), (164, 163, 292, 291), (142, 141, 319, 318), (165, 164, 291, 290), (141, 140, 320, 319), (166, 165, 290, 289), (140, 139, 321, 320), (167, 166, 289, 288), (139, 138, 322, 321), (168, 167, 288, 287), (138, 137, 323, 322), (169, 168, 287, 286), (137, 136, 324, 323), (170, 169, 286, 285), (136, 135, 325, 324), (171, 170, 285, 284), (135, 134, 326, 325), (172, 171, 284, 283), (134, 133, 327, 326), (173, 172, 283, 282), (133, 132, 328, 327), (174, 173, 282, 281), (132, 131, 329, 328), (175, 174, 281, 280), (131, 130, 330, 329), (176, 175, 280, 279), (130, 125, 331, 330), (177, 176, 279, 278), (125, 124, 332, 331), (74, 177, 278, 277), (124, 123, 333, 332), (75, 74, 277, 276), (123, 122, 334, 333), (76, 75, 276, 275), (122, 121, 335, 334), (77, 76, 275, 274), (121, 120, 336, 335), (78, 77, 274, 273), (120, 119, 337, 336), (79, 78, 273, 272), (119, 118, 338, 337), (80, 79, 272, 271), (118, 117, 339, 338), (81, 80, 271, 270), (117, 116, 340, 339), (82, 81, 270, 269), (116, 115, 341, 340), (83, 82, 269, 268), (115, 114, 342, 341), (84, 83, 268, 267), (114, 113, 343, 342), (85, 84, 267, 266), (113, 112, 344, 343), (86, 85, 266, 265), (112, 111, 345, 344), (87, 86, 265, 264), (111, 110, 346, 345), (88, 87, 264, 263), (110, 109, 347, 346), (89, 88, 263, 262), (109, 108, 348, 347), (90, 89, 262, 261), (108, 107, 349, 348), (91, 90, 261, 260), (107, 106, 350, 349), (92, 91, 260, 259), (106, 105, 351, 350), (93, 92, 259, 258), (105, 104, 352, 351), (94, 93, 258, 257), (104, 103, 353, 352), (95, 94, 257, 256), (103, 102, 354, 353), (96, 95, 256, 255), (102, 101, 355, 354), (97, 96, 255, 254), (101, 100, 356, 355), (98, 97, 254, 253), (100, 99, 252, 356), (99, 98, 253, 252)])
me_cylinder_001.materials.append(mat_tape)
me_cylinder_001.use_remesh_preserve_volume = False
me_cylinder_001.use_remesh_preserve_attributes = False
me_cylinder_001.use_mirror_vertex_groups = False
me_cylinder_001.update()
me_cube_001 = bpy.data.meshes.new('Cube.001')
me_cube_001.from_pydata([(-1.0, 0.5, 0.5), (-1.0, 0.5, 1.0), (-1.0, 1.0, 1.0), (-1.0, 1.0, 0.5), (-1.0, 0.5, 0.0), (-1.0, 1.0, 0.0), (-1.0, 0.0, 0.5), (-1.0, 0.0, 1.0), (-1.0, 1.0, 1.0), (-0.5, 1.0, 1.0), (-0.5, 1.0, 0.5), (-1.0, 0.5, -0.5), (-1.0, 1.0, -0.5), (-1.0, 0.0, 0.0), (-0.5, 1.0, 0.0), (-1.0, -0.5, 0.5), (-1.0, -0.5, 1.0), (-1.0, 0.5, 1.0), (-0.5, 1.0, 1.0), (0.0, 1.0, 1.0), (0.0, 1.0, 0.5), (-1.0, 0.5, -1.0), (-1.0, 1.0, -1.0), (-1.0, 0.0, -0.5), (-0.5, 1.0, -0.5), (-1.0, -0.5, 0.0), (0.0, 1.0, 0.0), (-1.0, -1.0, 0.5), (-1.0, -1.0, 1.0), (-1.0, 0.0, 1.0), (-1.0, 1.0, 1.0), (-0.5, 1.0, 1.0), (0.0, 1.0, 1.0), (0.5, 1.0, 1.269), (0.5, 1.0, 0.5), (-0.5, 1.0, -1.0), (-0.5, 0.5, -1.0), (-1.0, 0.0, -1.0), (-1.0, -0.5, -0.5), (0.0, 1.0, -0.5), (-1.0, -1.0, 0.0), (0.5, 1.0, 0.0), (-0.5, -1.0, 0.5), (-0.5, -1.0, 1.0), (-1.0, -0.5, 1.0), (-1.0, 0.5, 1.0), (0.0, 1.0, 1.0), (0.0, 0.5, 1.0), (0.0, 0.5, 1.0), (0.5, 0.5, 1.269), (1.0, 1.0, 2.454), (1.0, 1.0, 0.5), (0.0, 1.0, -1.0), (0.0, 0.5, -1.0), (-0.5, 0.0, -1.0), (-1.0, -0.5, -1.0), (-1.0, -1.0, -0.5), (0.5, 1.0, -0.5), (-0.5, -1.0, 0.0), (1.0, 1.0, 0.0), (0.0, -1.0, 0.5), (0.0, -1.0, 1.0), (-1.0, -1.0, 1.0), (-1.0, 0.0, 1.0), (-1.0, 0.5, 3.0), (-1.0, 1.0, 3.0), (-0.5, 1.0, 3.0), (0.0, 1.0, 3.0), (0.0, 0.5, 1.0), (1.0, 0.5, 2.454), (0.0, 0.0, 1.0), (0.5, 0.0, 1.269), (1.0, 0.5, 0.5), (0.5, 1.0, -1.0), (0.5, 0.5, -1.0), (0.0, 0.0, -1.0), (-0.5, -0.5, -1.0), (-1.0, -1.0, -1.0), (-0.5, -1.0, -0.5), (1.0, 1.0, -0.5), (0.0, -1.0, 0.0), (1.0, 0.5, 0.0), (0.5, -1.0, 0.5), (0.5, -1.0, 1.269), (-0.5, -1.0, 1.0), (-1.0, -0.5, 1.0), (-1.0, 0.0, 3.0), (-0.5, 0.5138, 3.0), (-0.88, 0.5, 3.0), (-0.6396, 0.5033, 3.0), (0.0, 0.5, 3.0), (0.0, 0.5, 1.72), (0.0, 0.5, 1.72), (5.726e-15, 0.5, 1.627), (0.0, 0.5, 1.601), (0.0, 0.5, 1.597), (0.0, 0.5, 1.594), (0.0, 0.5, 1.594), (-0.08, 0.5, 3.0), (-0.3842, 0.5225, 3.0), (-0.3842, 0.5038, 3.0), (0.0, 0.0, 1.0), (0.0, 0.0, 1.0), (1.0, 0.0, 2.454), (0.0, -0.5, 1.0), (0.5, -0.5, 1.269), (1.0, 0.0, 0.5), (1.0, 1.0, -1.0), (1.0, 0.5, -1.0), (0.5, 0.0, -1.0), (0.0, -0.5, -1.0), (-0.5, -1.0, -1.0), (0.0, -1.0, -0.5), (1.0, 0.5, -0.5), (0.5, -1.0, 0.0), (1.0, 0.0, 0.0), (1.0, -1.0, 0.5), (1.0, -1.0, 2.454), (0.0, -1.0, 1.0), (-1.0, -1.0, 1.0), (-1.0, -0.5, 3.0), (-0.88, 0.0, 3.0), (-0.8036, 0.5, 1.824), (-0.6199, 0.5032, 2.536), (-0.6207, 0.5032, 2.541), (-0.6237, 0.5032, 2.544), (-0.6261, 0.5031, 2.546), (-0.628, 0.5031, 2.549), (-0.6296, 0.5031, 2.552), (-0.6308, 0.5031, 2.555), (-0.6317, 0.5031, 2.558), (-0.6384, 0.5032, 2.772), (-0.6391, 0.5031, 2.776), (-0.6394, 0.5031, 2.78), (-0.6395, 0.5033, 2.995), (0.0, 0.0, 1.594), (0.0, 0.4917, 3.0), (0.0, 0.4923, 2.583), (0.0, 0.4924, 2.572), (0.0, 0.4925, 2.561), (0.0, 0.4926, 2.55), (0.0, 0.4928, 2.538), (0.0, 0.493, 2.527), (2.22e-17, 0.4932, 2.516), (0.0, 0.4935, 2.506), (2.22e-17, 0.4938, 2.496), (0.0, 0.4941, 2.486), (-0.2873, 0.5, 1.247), (-0.384, 0.5038, 2.969), (-0.3834, 0.5037, 2.937), (-0.3824, 0.5037, 2.906), (-0.381, 0.5036, 2.876), (-0.3793, 0.5035, 2.845), (-0.3771, 0.5035, 2.816), (-0.3747, 0.5034, 2.787), (-0.3718, 0.5033, 2.759), (-0.3686, 0.5032, 2.732), (-0.3651, 0.5032, 2.706), (-0.3612, 0.5031, 2.681), (-0.3571, 0.503, 2.658), (-0.3526, 0.5029, 2.636), (-0.3479, 0.5028, 2.615), (-0.3429, 0.5027, 2.595), (-0.3378, 0.5026, 2.578), (-0.3323, 0.5025, 2.562), (-0.3267, 0.5024, 2.548), (-0.321, 0.5023, 2.535), (-0.3151, 0.5023, 2.524), (-0.309, 0.5022, 2.516), (-0.3029, 0.5021, 2.509), (-0.2967, 0.502, 2.504), (-0.2928, 0.5019, 2.502), (-0.3047, 0.5004, 1.391), (-0.08, 0.4855, 3.0), (1.0, -0.5, 2.454), (0.0, -0.5, 1.0), (1.0, -0.5, 0.5), (1.0, 0.0, -1.0), (0.5, -0.5, -1.0), (0.0, -1.0, -1.0), (0.5, -1.0, -0.5), (1.0, 0.0, -0.5), (1.0, -1.0, 0.0), (1.0, -0.5, 0.0), (-0.5, -1.0, 1.0), (-1.0, -1.0, 3.0), (-0.88, -0.5, 3.0), (-0.8792, 0.5, 2.874), (-0.8792, -0.5, 2.874), (-0.8519, 0.5, 2.264), (-0.5795, 0.5, 1.063), (-0.5486, 0.5021, 1.816), (0.0, -0.5, 1.594), (0.0, -0.5, 1.0), (-0.3054, 0.5, 1.236), (-0.3049, 0.5003, 1.354), (-0.1564, 0.5, 1.824), (-0.08, 0.5, 3.0), (-0.08, 0.4855, 3.0), (1.0, -0.5, -1.0), (0.5, -1.0, -1.0), (1.0, -1.0, -0.5), (1.0, -0.5, -0.5), (0.0, -1.0, 1.0), (-0.5, -1.0, 3.0), (-0.5, -0.5, 3.0), (-0.659, -0.5, 3.0), (-0.6747, -0.5, 3.0), (-0.6842, -0.5, 3.0), (-0.6842, -0.5, 3.0), (-0.6842, -0.5, 3.0), (-0.8768, 0.5, 2.749), (-0.8768, -0.5, 2.749), (-0.8674, 0.5, 2.503), (-0.8305, 0.5, 2.036), (-0.6943, 0.5, 1.311), (-0.4371, 0.5, 1.153), (-0.4371, 0.5, 1.153), (-0.4345, 0.5, 1.154), (-0.4291, 0.5, 1.158), (-0.3972, 0.5, 1.178), (-0.4991, 0.5015, 1.656), (-0.5072, 0.5014, 1.622), (-0.5127, 0.5014, 1.6), (-0.5166, 0.5013, 1.584), (-0.5196, 0.5013, 1.572), (-0.5218, 0.5013, 1.564), (-0.5236, 0.5013, 1.557), (-0.525, 0.5013, 1.552), (-0.5262, 0.5013, 1.548), (-0.5271, 0.5013, 1.545), (-0.5279, 0.5013, 1.543), (0.0, -0.5, 1.597), (0.0, -0.5, 1.601), (0.0, -0.5, 1.627), (3.331e-16, -0.5, 1.72), (0.0, -0.5054, 2.486), (0.0, -0.5057, 2.496), (0.0, -0.506, 2.506), (0.0, -0.5063, 2.516), (0.0, -0.5065, 2.527), (0.0, -0.5067, 2.538), (2.22e-17, -0.5069, 2.55), (0.0, -0.507, 2.561), (0.0, -0.5071, 2.572), (0.0, -0.5071, 2.583), (0.0, -0.5072, 2.594), (0.0, -0.507, 3.0), (0.0, -1.0, 3.0), (-0.3057, 0.5, 1.217), (-0.2062, 0.5, 1.542), (-0.09958, 0.5, 2.382), (-0.08079, 0.5, 2.874), (-0.08079, 0.4856, 2.874), (1.0, -1.0, -1.0), (-0.1842, -0.5, 3.0), (-0.1842, -0.5209, 3.0), (-0.1842, -0.5209, 3.0), (-0.5, -0.4937, 3.0), (-0.5966, -0.4953, 3.0), (-0.6842, -0.4967, 3.0), (-0.8729, 0.5, 2.625), (-0.8729, -0.5, 2.625), (-0.8674, -0.5, 2.503), (-0.8604, 0.5, 2.382), (-0.8419, 0.5, 2.148), (-0.8177, 0.5, 1.928), (-0.7538, 0.5, 1.542), (-0.6273, 0.5, 1.14), (-0.4299, 0.5, 1.016), (-0.3928, 0.5, 1.076), (-0.4078, 0.5, 1.098), (-0.4314, 0.5, 1.14), (-0.3059, 0.5, 1.207), (-0.2449, 0.5, 1.382), (-0.1718, 0.5, 1.725), (-0.1295, 0.5, 2.036), (-0.08709, 0.5, 2.625), (-0.08315, 0.5, 2.749), (-0.08315, 0.4857, 2.749), (-0.08301, 0.4856, 2.757), (-0.1842, -0.4984, 3.0), (-0.6114, -0.496, 2.569), (-0.613, -0.496, 2.571), (-0.6147, -0.496, 2.576), (-0.616, -0.4961, 2.58), (-0.6169, -0.4961, 2.585), (-0.6173, -0.4961, 2.591), (-0.6174, -0.4961, 2.596), (-0.6171, -0.4961, 2.603), (-0.6164, -0.496, 2.61), (-0.8036, -0.5, 1.824), (-0.6834, -0.4969, 2.874), (-0.681, -0.497, 2.749), (-0.6771, -0.497, 2.625), (-0.6716, -0.4971, 2.503), (-0.6646, -0.4971, 2.382), (-0.6635, -0.4971, 2.367), (-0.8519, -0.5, 2.264), (-0.8604, -0.5, 2.382), (-0.8419, -0.5, 2.148), (-0.8305, -0.5, 2.036), (-0.8177, -0.5, 1.928), (-0.7716, 0.5, 1.631), (-0.7151, 0.5, 1.382), (-0.6503, 0.5, 1.19), (-0.6036, 0.5, 1.098), (-0.5051, 0.5, 1.004), (-0.3854, 0.5, 1.065), (-0.3059, 0.5, 1.204), (-0.2657, 0.5, 1.311), (-0.225, 0.5, 1.459), (-0.1884, 0.5, 1.631), (-0.1564, 0.4971, 1.824), (-0.1718, 0.4975, 1.725), (-0.1423, 0.5, 1.928), (-0.1081, 0.5, 2.264), (-0.09257, 0.5, 2.503), (-0.08709, 0.4875, 2.625), (-0.08669, 0.4871, 2.638), (-0.08607, 0.4867, 2.657), (-0.08544, 0.4864, 2.677), (-0.08481, 0.4861, 2.697), (-0.08417, 0.4859, 2.717), (-0.08354, 0.4857, 2.737), (-0.3053, -0.4995, 1.396), (-0.3144, -0.4992, 1.471), (-0.3134, -0.4985, 1.843), (-0.3218, -0.499, 1.532), (-0.1842, -0.4984, 3.0), (-0.1844, -0.4985, 2.969), (-0.185, -0.4985, 2.937), (-0.1859, -0.4986, 2.906), (-0.1873, -0.4986, 2.876), (-0.1891, -0.4986, 2.845), (-0.1912, -0.4987, 2.816), (-0.1937, -0.4987, 2.787), (-0.1965, -0.4987, 2.759), (-0.1997, -0.4987, 2.732), (-0.2033, -0.4987, 2.706), (-0.2071, -0.4987, 2.681), (-0.2113, -0.4986, 2.658), (-0.2157, -0.4986, 2.636), (-0.2204, -0.4986, 2.615), (-0.2254, -0.4985, 2.595), (-0.2306, -0.4985, 2.578), (-0.236, -0.4984, 2.562), (-0.2416, -0.4984, 2.548), (-0.2474, -0.4983, 2.535), (-0.2533, -0.4982, 2.524), (-0.2593, -0.4982, 2.516), (-0.2654, -0.4981, 2.509), (-0.2716, -0.498, 2.504), (-0.2779, -0.4979, 2.501), (-0.2842, -0.4978, 2.5), (-0.2904, -0.4977, 2.501), (-0.2955, -0.4976, 2.503), (-0.5445, -0.4972, 1.914), (-0.6018, -0.4959, 2.555), (-0.6055, -0.496, 2.559), (-0.6084, -0.496, 2.563), (-0.6108, -0.496, 2.567), (-0.6561, -0.4973, 2.264), (-0.6461, -0.4975, 2.148), (-0.6347, -0.4977, 2.036), (-0.6219, -0.4979, 1.928), (-0.6078, -0.4981, 1.824), (-0.5924, -0.4982, 1.725), (-0.5758, -0.4983, 1.631), (-0.5595, -0.4984, 1.55), (-0.5795, -0.5, 1.063), (-0.7882, 0.5, 1.725), (-0.7882, -0.5, 1.725), (-0.7716, -0.5, 1.631), (-0.7538, -0.5, 1.542), (-0.735, 0.5, 1.459), (-0.7151, -0.5, 1.382), (-0.6943, -0.5, 1.311), (-0.6727, 0.5, 1.247), (-0.6503, -0.5, 1.19), (-0.6273, -0.5, 1.14), (-0.6036, -0.5, 1.098), (-0.5301, 0.5, 1.016), (-0.48, 0.5, 1.0), (-0.405, 0.5, 1.035), (-0.3837, 0.5, 1.063), (-0.306, 0.5, 1.2), (-0.2873, 0.499, 1.247), (-0.2657, 0.4988, 1.311), (-0.2449, 0.4986, 1.382), (-0.225, 0.4984, 1.459), (-0.2062, 0.4981, 1.542), (-0.1884, 0.4978, 1.631), (-0.1442, 0.4968, 1.914), (-0.1426, 0.4961, 1.926), (-0.1423, 0.496, 1.928), (-0.141, 0.4954, 1.939), (-0.1394, 0.4948, 1.952), (-0.1378, 0.4941, 1.966), (-0.1361, 0.4935, 1.981), (-0.1343, 0.4929, 1.995), (-0.1326, 0.4923, 2.01), (-0.1308, 0.4917, 2.025), (-0.1295, 0.4913, 2.036), (-0.1181, 0.5, 2.148), (-0.09958, 0.4897, 2.382), (-0.1081, 0.4902, 2.264), (-0.09257, 0.4892, 2.503), (-0.089, 0.4887, 2.582), (-0.08821, 0.4881, 2.6), (-0.08739, 0.4876, 2.619), (-0.3232, -0.4992, 1.455), (-0.3053, -0.4997, 1.318), (-0.2968, -0.4997, 1.326), (-0.2873, -0.5, 1.247), (-0.4065, -0.5, 1.172), (-0.4927, -0.4981, 1.697), (-0.5013, -0.4982, 1.661), (-0.5073, -0.4982, 1.636), (-0.5117, -0.4983, 1.618), (-0.515, -0.4983, 1.605), (-0.5176, -0.4983, 1.595), (-0.5196, -0.4984, 1.588), (-0.5213, -0.4984, 1.582), (-0.5226, -0.4984, 1.578), (-0.5237, -0.4984, 1.574), (-0.558, -0.4984, 1.542), (-0.5391, -0.4988, 1.459), (-0.5193, -0.4991, 1.382), (-0.4985, -0.4993, 1.311), (-0.4769, -0.4996, 1.247), (-0.4545, -0.4998, 1.19), (-0.4371, -0.5, 1.153), (-0.735, -0.5, 1.459), (-0.6727, -0.5, 1.247), (-0.555, 0.5, 1.035), (-0.555, -0.5, 1.035), (-0.5301, -0.5, 1.016), (-0.5051, -0.5, 1.004), (-0.48, -0.5, 1.0), (-0.4549, 0.5, 1.004), (-0.4299, -0.5, 1.016), (-0.405, -0.5, 1.035), (-0.3821, 0.5, 1.061), (-0.3836, 0.5, 1.063), (-0.3051, 0.4998, 1.202), (-0.3043, 0.4996, 1.204), (-0.3034, 0.4994, 1.206), (-0.3025, 0.4992, 1.209), (-0.3017, 0.4991, 1.211), (-0.1291, 0.4912, 2.04), (-0.1275, 0.4907, 2.056), (-0.1181, 0.4905, 2.148), (-0.2863, -0.4996, 1.502), (-0.2842, -0.5, 1.274), (-0.3753, -0.5, 1.104), (-0.3928, -0.5, 1.076), (-0.4314, -0.5, 1.14), (-0.4078, -0.5, 1.098), (-0.4549, -0.5, 1.004), (-0.3821, -0.5, 1.061), (-0.3837, -0.5, 1.063), (-0.3854, -0.5, 1.065), (-0.2842, -0.5, 1.261), (-0.3564, -0.5, 1.098), (-0.3669, -0.5, 1.086), (-0.3836, -0.5, 1.063), (-0.2842, -0.5, 1.259), (-0.3328, -0.5, 1.14), (-0.3663, -0.5, 1.085), (-0.2842, -0.5, 1.257), (-0.3097, -0.5, 1.19), (-0.3564, -0.4998, 1.098), (-0.3328, -0.4995, 1.14), (-0.3332, -0.4994, 1.14), (-0.3337, -0.4993, 1.139), (-0.3659, -0.5, 1.084), (-0.2842, -0.5, 1.257), (-0.3097, -0.4997, 1.19), (-0.2873, -0.4998, 1.247), (-0.3068, -0.4998, 1.198), (-0.3077, -0.4997, 1.195), (-0.3311, -0.4998, 1.144), (-0.3316, -0.4997, 1.143), (-0.3322, -0.4996, 1.142), (-0.3327, -0.4995, 1.141), (-0.2852, -0.4998, 1.254), (-0.3736, -0.5, 1.073), (-0.3805, -0.5, 1.063), (-0.382, -0.5, 1.061), (-0.4345, -0.5, 1.154), (-0.4312, -0.5, 1.157), (-0.384, 0.5225, 2.969), (-0.3834, 0.5223, 2.937), (-0.3824, 0.5221, 2.906), (-0.381, 0.5218, 2.876), (-0.3793, 0.5214, 2.845), (-0.3771, 0.5209, 2.816), (-0.3747, 0.5204, 2.787), (-0.3718, 0.5197, 2.759), (-0.3686, 0.519, 2.732), (-0.3651, 0.5182, 2.706), (-0.3612, 0.5174, 2.681), (-0.3571, 0.5164, 2.658), (-0.3526, 0.5154, 2.636), (-0.3479, 0.5144, 2.615), (-0.3429, 0.5132, 2.595), (-0.3378, 0.5121, 2.578), (-0.3323, 0.5109, 2.562), (-0.3267, 0.5096, 2.548), (-0.321, 0.5083, 2.535), (-0.3151, 0.507, 2.524), (-0.309, 0.5056, 2.516), (-0.3093, 0.5, 1.004), (-0.3029, 0.5042, 2.509), (-0.2967, 0.5028, 2.504), (-0.3836, 0.5, 1.063), (-0.3591, 0.5, 1.035), (-0.4314, 0.5, 1.14), (-0.3343, 0.5, 1.016), (-0.3591, -0.5, 1.035), (-0.4078, 0.5, 1.098), (-0.3343, -0.5, 1.016), (-0.3093, -0.5, 1.004), (-0.2842, 0.5, 1.0), (-0.2842, -0.5, 1.0), (-0.234, 0.5, 1.016), (-0.2591, 0.5, 1.004), (-0.2591, -0.5, 1.004), (-0.1606, 0.5, 1.098), (-0.234, -0.5, 1.016), (-0.2779, -0.5013, 2.501), (-0.04905, 0.5, 1.382), (-0.2092, 0.5, 1.035), (-0.2092, -0.5, 1.035), (-0.2716, -0.5026, 2.504), (-0.2842, -0.5, 2.5), (-0.09147, 0.5, 1.247), (-0.1847, 0.5, 1.063), (-0.1847, -0.5, 1.063), (-0.2654, -0.5039, 2.509), (-0.2904, -0.4987, 2.501), (-0.06984, 0.5, 1.311), (-0.1139, 0.5, 1.19), (-0.1606, -0.5, 1.098), (-0.2593, -0.5052, 2.516), (-0.06984, -0.5, 1.311), (-0.04905, -0.5, 1.382), (-0.09147, -0.5, 1.247), (-0.1139, -0.5, 1.19), (-0.1369, 0.5, 1.14), (-0.1369, -0.5, 1.14), (-0.2533, -0.5064, 2.524), (-0.0292, 0.5, 1.459), (-0.0292, -0.5, 1.459), (-0.2474, -0.5077, 2.535), (-0.01035, 0.5, 1.542), (-0.01035, -0.5, 1.542), (-0.2416, -0.5089, 2.548), (-0.236, -0.5101, 2.562), (-0.2306, -0.5112, 2.578), (-0.2033, -0.5169, 2.706), (-0.2254, -0.5123, 2.595), (-0.1997, -0.5176, 2.732), (-0.2071, -0.5161, 2.681), (-0.2204, -0.5133, 2.615), (-0.1965, -0.5183, 2.759), (-0.2113, -0.5152, 2.658), (-0.2157, -0.5143, 2.636), (-0.1937, -0.5189, 2.787), (-0.1912, -0.5194, 2.816), (-0.1891, -0.5198, 2.845), (-0.1873, -0.5202, 2.876), (-0.1859, -0.5205, 2.906), (-0.185, -0.5207, 2.937), (-0.1844, -0.5208, 2.969), (-0.1842, -0.5209, 3.0), (-0.681, -0.5, 2.749), (-0.6716, -0.5, 2.503), (-0.6771, -0.5, 2.625), (-0.6834, -0.5, 2.874), (-0.6646, -0.5, 2.382), (-0.6561, -0.5, 2.264), (-0.6461, -0.5, 2.148), (-0.6078, -0.5, 1.824), (-0.6347, -0.5, 2.036), (-0.5391, -0.5, 1.459), (-0.6219, -0.5, 1.928), (-0.5924, -0.5, 1.725), (-0.558, -0.5, 1.542), (-0.5758, -0.5, 1.631), (-0.5193, -0.5, 1.382), (-0.4985, -0.5, 1.311), (-0.4769, -0.5, 1.247), (-0.4545, -0.5, 1.19)], [], [(0, 1, 2, 3), (4, 0, 3, 5), (6, 7, 1, 0), (2, 1, 17, 8), (3, 2, 9, 10), (11, 4, 5, 12), (13, 6, 0, 4), (5, 3, 10, 14), (15, 16, 7, 6), (1, 7, 29, 17), (9, 2, 8, 18), (10, 9, 19, 20), (21, 11, 12, 22), (23, 13, 4, 11), (12, 5, 14, 24), (25, 15, 6, 13), (14, 10, 20, 26), (27, 28, 16, 15), (7, 16, 44, 29), (8, 17, 45, 30), (18, 8, 30, 31), (18, 32, 19, 9), (20, 19, 33, 34), (22, 35, 36, 21), (37, 23, 11, 21), (22, 12, 24, 35), (38, 25, 13, 23), (24, 14, 26, 39), (40, 27, 15, 25), (26, 20, 34, 41), (42, 43, 28, 27), (16, 28, 62, 44), (17, 29, 63, 45), (32, 18, 31, 46), (32, 47, 48, 19), (33, 19, 48, 49), (34, 33, 50, 51), (35, 52, 53, 36), (21, 36, 54, 37), (55, 38, 23, 37), (35, 24, 39, 52), (56, 40, 25, 38), (39, 26, 41, 57), (58, 42, 27, 40), (41, 34, 51, 59), (60, 61, 43, 42), (28, 43, 84, 62), (29, 44, 85, 63), (30, 45, 64, 65), (31, 30, 65, 66), (46, 31, 66, 67), (46, 68, 47, 32), (50, 33, 49, 69), (49, 48, 70, 71), (51, 50, 69, 72), (52, 73, 74, 53), (36, 53, 75, 54), (37, 54, 76, 55), (77, 56, 38, 55), (52, 39, 57, 73), (78, 58, 40, 56), (57, 41, 59, 79), (80, 60, 42, 58), (59, 51, 72, 81), (82, 83, 61, 60), (43, 61, 118, 84), (44, 62, 119, 85), (45, 63, 86, 64), (87, 66, 65, 64, 88, 89), (68, 46, 67, 90, 91, 92, 93, 94, 95, 96, 97), (98, 90, 67, 66, 87, 99, 100), (47, 101, 70, 48), (68, 102, 101, 47), (69, 49, 71, 103), (71, 70, 104, 105), (72, 69, 103, 106), (73, 107, 108, 74), (53, 74, 109, 75), (54, 75, 110, 76), (55, 76, 111, 77), (111, 78, 56, 77), (73, 57, 79, 107), (112, 80, 58, 78), (79, 59, 81, 113), (114, 82, 60, 80), (81, 72, 106, 115), (116, 117, 83, 82), (105, 104, 61, 83), (62, 84, 184, 119), (63, 85, 120, 86), (88, 64, 86, 121), (102, 68, 97, 135), (91, 90, 136, 137, 138, 139, 140, 141, 142, 143, 144, 145, 146), (136, 90, 98, 173), (103, 71, 105, 174), (104, 70, 101, 175), (106, 103, 174, 176), (107, 79, 113, 108), (74, 108, 177, 109), (75, 109, 178, 110), (76, 110, 179, 111), (179, 112, 78, 111), (180, 114, 80, 112), (113, 81, 115, 181), (182, 116, 82, 114), (115, 106, 176, 183), (176, 174, 117, 116), (174, 105, 83, 117), (61, 104, 175, 118), (84, 118, 203, 184), (85, 119, 185, 120), (121, 86, 120, 186), (187, 88, 121, 186, 188), (303, 267, 375, 304, 215, 378, 305, 268, 306, 190, 191, 123, 122, 371), (192, 193, 102, 135), (194, 147, 172, 195), (173, 98, 197, 198), (175, 101, 102, 193), (108, 113, 181, 177), (109, 177, 199, 178), (110, 178, 200, 179), (200, 180, 112, 179), (201, 182, 114, 180), (181, 115, 183, 202), (183, 176, 116, 182), (119, 184, 204, 185), (205, 206, 207, 208, 209, 210, 186, 120, 185, 204), (211, 187, 188, 212), (190, 216, 217, 218, 219, 220, 221, 222, 223, 224, 225, 226, 227, 228, 229, 230, 231, 191), (203, 193, 192, 232, 233, 234, 235, 236, 237, 238, 239, 240, 241, 242, 243, 244, 245, 246, 247, 248), (249, 147, 194), (316, 251, 317, 277, 278, 252, 197, 98, 100, 148, 149, 150, 151, 152, 153, 154, 155, 156, 157, 158, 159, 160, 161, 162, 163, 164, 165, 166, 167, 168, 169, 170, 171, 172, 147, 310, 274, 311, 250, 312, 275, 196, 315, 276, 404), (198, 197, 252, 253), (193, 203, 118, 175), (177, 181, 202, 199), (178, 199, 254, 200), (254, 201, 180, 200), (202, 183, 182, 201), (184, 203, 248, 204), (255, 205, 204, 248, 247, 256, 257), (206, 205, 258, 259), (186, 210, 260), (261, 211, 212, 262), (265, 214, 266, 122, 123, 124, 125, 126, 127, 128, 129, 130, 131, 132, 133, 134, 89, 88, 187, 211, 261, 213, 264, 189), (216, 190, 435, 382, 307, 383, 440, 269, 270, 271, 272), (273, 147, 249), (252, 278, 279, 280, 253), (199, 202, 201, 254), (281, 258, 205, 255), (259, 258, 282, 283, 284, 285, 286, 287, 288, 289, 290), (297, 291, 302, 301, 300, 298, 299, 263, 262, 212, 188, 186, 260, 292, 293, 294, 295, 296), (213, 261, 262, 263), (264, 213, 263, 299), (189, 264, 299, 298), (265, 189, 298, 300), (214, 265, 300, 301), (266, 214, 301, 302), (122, 266, 302, 291), (269, 308, 270), (309, 147, 273), (313, 196, 275, 314), (278, 277, 318, 319, 320, 321, 322, 323, 324, 279), (325, 326, 327, 328, 258, 281, 329, 330, 331, 332, 333, 334, 335, 336, 337, 338, 339, 340, 341, 342, 343, 344, 345, 346, 347, 348, 349, 350, 351, 352, 353, 354, 355, 356), (282, 258, 357, 358, 359, 360, 361), (371, 122, 291, 372), (267, 303, 373, 374), (215, 304, 376, 377), (268, 305, 379, 380), (306, 268, 380, 381), (190, 306, 381, 370), (308, 269, 384, 385), (386, 147, 309), (310, 147, 387, 388), (389, 274, 310, 388), (390, 311, 274, 389), (391, 250, 311, 390), (392, 312, 250, 391), (314, 275, 312, 392), (315, 196, 313, 393, 394, 395), (276, 315, 395, 396, 397, 398, 399, 400, 401, 402, 403), (405, 251, 316, 406), (407, 317, 251, 405), (277, 317, 407, 408, 409, 410, 318), (357, 258, 328, 411, 326, 325, 412, 413, 414, 415, 416, 417, 418, 419, 420, 421, 422, 423, 424, 425), (370, 369, 426, 427, 428, 429, 430, 431, 432), (303, 371, 372, 373), (375, 267, 374, 433), (304, 375, 433, 376), (378, 215, 377, 434), (305, 378, 434, 379), (381, 380, 379, 434, 377, 376, 433, 374, 373, 372, 291, 297, 362, 363, 364, 365, 366, 367, 368, 369, 370), (435, 190, 370, 436), (307, 382, 437, 438), (383, 307, 438, 439), (384, 269, 441, 442), (384, 443, 444, 385), (147, 386, 445, 446, 447, 448, 449, 387), (404, 276, 403, 450, 451, 452), (406, 316, 404, 452), (414, 413, 453, 454), (414, 455, 415), (456, 441, 459, 439, 438, 437, 436, 370, 432, 457, 458), (382, 435, 436, 437), (440, 383, 439, 459), (269, 440, 459, 441), (443, 384, 442, 460), (461, 442, 441, 462), (463, 414, 454), (455, 414, 471, 468, 464, 465), (462, 441, 456), (460, 442, 461, 466), (467, 414, 463), (464, 469, 465), (470, 414, 467), (472, 464, 468, 473, 474, 475), (464, 476, 469), (477, 414, 470), (478, 471, 414, 479, 480, 481), (473, 468, 471, 478, 482, 483, 484, 485), (476, 464, 472), (479, 414, 477, 486), (476, 487, 488, 489, 460, 466, 461, 469), (469, 461, 462, 465), (465, 462, 456, 455), (455, 456, 458, 457, 432, 490, 491, 415), (492, 99, 87, 89, 134), (492, 148, 100, 99), (134, 133, 492), (149, 148, 492, 493), (133, 132, 493, 492), (150, 149, 493, 494), (132, 131, 494, 493), (151, 150, 494, 495), (131, 130, 494), (152, 151, 495, 496), (130, 129, 495, 494), (153, 152, 496, 497), (129, 128, 496, 495), (154, 153, 497, 498), (128, 127, 497, 496), (155, 154, 498, 499), (127, 126, 498, 497), (156, 155, 499, 500), (126, 125, 499, 498), (157, 156, 500, 501), (125, 124, 500, 499), (158, 157, 501, 502), (231, 230, 501, 500), (124, 123, 191, 231, 500), (159, 158, 502, 503), (230, 229, 502, 501), (160, 159, 503, 504), (229, 228, 503, 502), (161, 160, 504, 505), (228, 227, 504, 503), (162, 161, 505, 506), (227, 226, 505, 504), (163, 162, 506, 507), (226, 225, 506, 505), (164, 163, 507, 508), (225, 224, 507, 506), (165, 164, 508, 509), (224, 223, 508, 507), (166, 165, 509, 510), (223, 222, 509, 508), (167, 166, 510, 511), (222, 221, 510, 509), (168, 167, 511, 512), (169, 168, 512, 514), (220, 219, 513), (170, 169, 514, 515), (171, 170, 515), (511, 510, 221, 220, 513, 195, 172, 171, 515, 514, 512), (519, 513, 219, 218, 516, 517), (517, 516, 444, 443, 460, 520), (521, 516, 218, 217, 518), (518, 217, 216, 272), (194, 195, 513, 386, 309, 273, 249), (519, 517, 520, 522), (513, 519, 522, 523), (460, 489, 522, 520), (516, 521, 271, 270, 308, 385, 444), (272, 271, 521, 518), (445, 386, 513), (524, 513, 523, 525), (522, 482, 478, 481, 523), (522, 489, 488, 487), (446, 445, 513), (527, 524, 525, 528), (523, 480, 479, 486, 525), (483, 482, 522), (481, 480, 523), (487, 476, 522), (447, 446, 513), (526, 527, 528, 530), (486, 477, 525), (484, 483, 522), (476, 472, 475, 522), (448, 447, 513), (533, 526, 530, 534), (485, 484, 522), (475, 474, 522), (449, 448, 513), (538, 533, 534, 539), (353, 352, 535, 531), (354, 353, 531, 536), (541, 536, 454, 453), (474, 473, 485, 522), (394, 393, 532), (542, 532, 393, 313, 314, 392, 391, 390, 389, 388, 387, 449, 513, 524, 527, 526, 533, 538, 529, 550, 543, 537), (529, 538, 539, 544), (352, 351, 540, 535), (355, 354, 536, 541), (453, 413, 412, 541), (396, 395, 394, 532), (532, 542, 546, 547), (542, 537, 548, 546), (537, 543, 549, 548), (550, 529, 544, 551), (351, 350, 545, 540), (356, 355, 541), (412, 325, 356, 541), (397, 396, 532), (553, 532, 547, 554), (543, 550, 551, 549), (350, 349, 552, 545), (398, 397, 532), (556, 553, 554, 557), (349, 348, 555, 552), (399, 398, 532), (93, 532, 553, 556, 94), (192, 135, 97, 96, 556, 557), (233, 557, 554, 547, 234), (348, 347, 558, 555), (400, 399, 532), (95, 94, 556), (93, 92, 532), (232, 192, 557), (96, 95, 556), (235, 234, 547), (233, 232, 557), (347, 346, 559, 558), (401, 400, 532), (408, 407, 405, 406, 452, 451, 532, 92, 91, 146), (235, 547, 546, 548, 549, 551, 544, 539, 534, 530, 528, 525, 477, 470, 467, 463, 454, 536, 531, 535, 540, 545, 552, 555, 558, 559, 560, 562, 565, 568, 567, 564, 561, 236), (346, 345, 560, 559), (402, 401, 532), (409, 408, 146, 145), (451, 450, 532), (237, 236, 561, 563), (345, 344, 562, 560), (450, 403, 402, 532), (410, 409, 145, 144), (238, 237, 563, 566), (339, 338, 563, 561), (340, 339, 561, 564), (344, 343, 565, 562), (319, 318, 410, 144, 143), (239, 238, 566, 569), (338, 337, 566, 563), (341, 340, 564, 567), (343, 342, 568, 565), (320, 319, 143, 142), (240, 239, 569, 570), (337, 336, 569, 566), (342, 341, 567, 568), (321, 320, 142, 141), (241, 240, 570, 571), (336, 335, 570, 569), (322, 321, 141, 140), (242, 241, 571, 572), (335, 334, 571, 570), (323, 322, 140, 139), (243, 242, 572, 573), (334, 333, 572, 571), (324, 323, 139, 138), (244, 243, 573, 574), (333, 332, 573, 572), (280, 279, 324, 138, 137), (245, 244, 574, 575), (332, 331, 574, 573), (137, 136, 173, 198, 253, 280), (246, 245, 575, 576), (331, 330, 575, 574), (256, 247, 246, 576), (330, 329, 576, 575), (257, 256, 576), (329, 281, 255, 257, 576), (327, 326, 411), (411, 328, 327), (579, 577, 209, 208, 578), (294, 293, 577, 579), (295, 294, 579, 578), (210, 209, 577, 580), (208, 207, 578), (293, 292, 580, 577), (296, 295, 578, 581), (292, 260, 210, 580), (207, 206, 578), (362, 297, 296, 581, 582), (206, 259, 290, 578), (363, 362, 582, 583), (290, 289, 578), (364, 363, 583, 585), (289, 288, 578), (365, 364, 585, 587), (288, 287, 578), (366, 365, 587, 584), (359, 358, 578), (425, 424, 586), (367, 366, 584, 588), (287, 286, 578), (360, 359, 578), (424, 423, 586), (368, 367, 588, 590), (590, 588, 584, 587, 585, 583, 582, 581, 578, 358, 357, 425, 586, 589), (427, 426, 589, 586), (286, 285, 578), (361, 360, 578), (423, 422, 586), (426, 369, 368, 590, 589), (428, 427, 586, 591), (285, 284, 578), (578, 283, 282, 361), (422, 421, 586), (429, 428, 591, 592), (591, 586, 415, 491, 594, 593, 592), (284, 283, 578), (421, 420, 586), (430, 429, 592, 593), (420, 419, 586), (431, 430, 593, 594), (419, 418, 586), (432, 431, 594), (416, 415, 586), (491, 490, 594), (418, 417, 586), (490, 432, 594), (417, 416, 586)])
me_cube_001.materials.append(mat_dispenserbod)
me_cube_001.use_remesh_preserve_volume = False
me_cube_001.use_remesh_preserve_attributes = False
me_cube_001.use_mirror_vertex_groups = False
me_cube_001.update()

# ---- objects
ob_cube_002 = bpy.data.objects.new('Cube.002', me_cube_003)
ob_cylinder = bpy.data.objects.new('Cylinder', me_cylinder)
ob_cylinder_001 = bpy.data.objects.new('Cylinder.001', me_cylinder_001)
ob_cube = bpy.data.objects.new('Cube', me_cube_001)

# ---- transforms, parenting, visibility, modifiers, constraints
ob_cube_002.location = (0.0, 0.0, 0.5)
ob_cube_002.scale = (2.5, 1.0, 0.5)
ob_cube_002.lineart.crease_threshold = 0.0
ob_cylinder.location = (-1.2, 0.0, 2.0)
ob_cylinder.rotation_euler = (1.571, 0.0, 0.0)
ob_cylinder.scale = (0.25, 0.25, 0.5)
ob_cylinder.lineart.crease_threshold = 0.0
ob_cylinder_001.location = (-1.2, 0.0, 2.0)
ob_cylinder_001.rotation_euler = (1.571, 0.0, 0.0)
ob_cylinder_001.scale = (1.0, 1.0, 0.5)
ob_cylinder_001.lineart.crease_threshold = 0.0
ob_cube.location = (0.0, 0.0, 0.5)
ob_cube.scale = (2.5, 1.0, 0.5)
ob_cube.lineart.crease_threshold = 0.0

# ---- collection membership
col_collection_1.objects.link(ob_cube_002)
col_collection_1.objects.link(ob_cylinder)
col_collection_1.objects.link(ob_cylinder_001)
col_collection_1.objects.link(ob_cube)

# ---- scene / render settings (as saved in the file)
scene.frame_start = 1; scene.frame_end = 250; scene.frame_set(1)
scene.render.engine = 'BLENDER_EEVEE_NEXT'
scene.render.resolution_percentage = 50
scene.render.dither_intensity = 0.0
scene.cycles.use_denoising = False
scene.cycles.samples = 128
scene.cycles.sampling_pattern = 'TABULATED_SOBOL'
scene.cycles.use_adaptive_sampling = False
scene.cycles.use_light_tree = False
scene.cycles.blur_glossy = 0.0
scene.cycles.sample_clamp_indirect = 0.0
scene.view_settings.view_transform = 'Standard'
bpy.context.view_layer.update()

# ---- added for rendering (the .blend has no active camera and no usable light): camera, sun
cam_auto = bpy.data.cameras.new('AutoCamera')
cam_auto.lens = 50.0
cam_auto.sensor_width = 36.0
cam_auto.clip_end = 1000.0
ob_auto_camera = bpy.data.objects.new('AutoCamera', cam_auto)
scene.collection.objects.link(ob_auto_camera)
ob_auto_camera.location = (5.82877, -6.93452, 6.12301)
ob_auto_camera.rotation_euler = (1.09748, -7.21219e-08, 0.694738)
scene.camera = ob_auto_camera
light_auto_sun = bpy.data.lights.new('AutoSun', 'SUN')
light_auto_sun.energy = 3.0
light_auto_sun.angle = 0.0523599
ob_auto_sun = bpy.data.objects.new('AutoSun', light_auto_sun)
scene.collection.objects.link(ob_auto_sun)
ob_auto_sun.rotation_euler = (0.872665, 0.174533, 0.523599)
bpy.context.view_layer.update()
